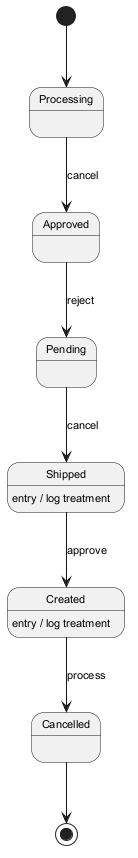

The diagram above was rendered by PlantUML. Its source (embedded in the PNG):
@startuml
skinparam defaultFontSize 11
[*] --> Processing
Processing --> Approved : cancel
Approved --> Pending : reject
Pending --> Shipped : cancel
Shipped --> Created : approve
Shipped : entry / log treatment
Created --> Cancelled : process
Created : entry / log treatment
Cancelled --> [*]
@enduml